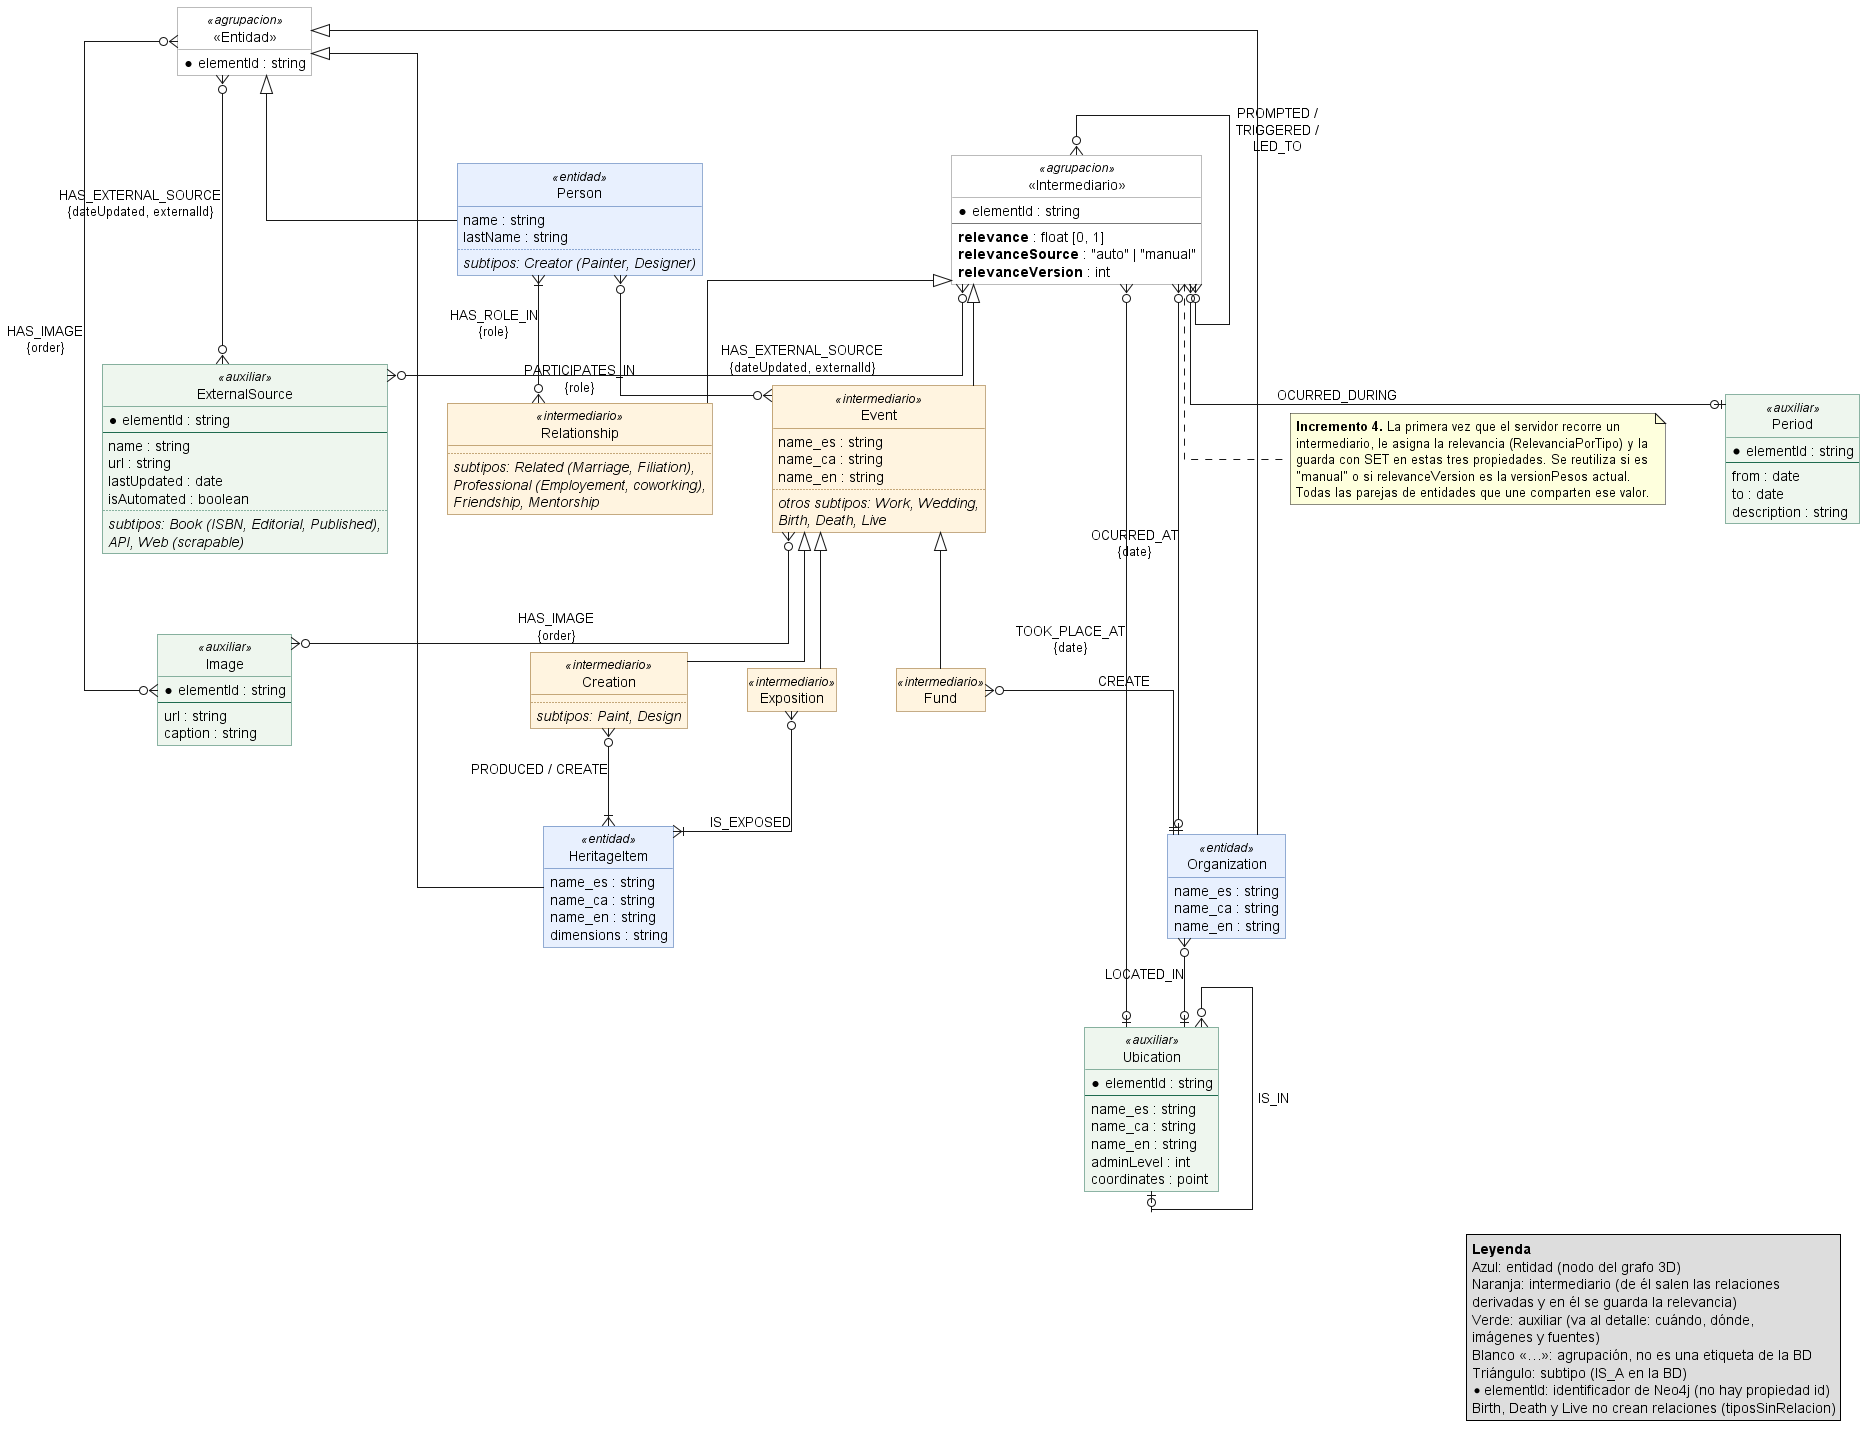

The diagram above was rendered by PlantUML. Its source (embedded in the PNG):
@startuml bd_refracts
' ============================================================================
' Diagrama entidad-relación de la base de datos REFRACTS (Neo4j), tal como la
' usa el Visor de patrimonio 3D en el incremento 4.
'
' Fuente: docs/diseno_bd_refracts.json y ANALISIS_BD_NEO4J.md (§1 y §4).
' Cada entidad del diagrama es una etiqueta de Neo4j; cada relación, un tipo
' de relación de Neo4j (sus propiedades van entre llaves). Los nombres se
' escriben tal cual están en la BD, con sus erratas.
'
' «Entidad» e «Intermediario» no son etiquetas de la BD: agrupan lo común
' para no repetir relaciones. Los subtipos (IS_A) que no tienen relaciones
' propias se listan dentro de su supertipo.
'
' Novedad del incremento 4: los intermediarios guardan la relevancia que
' asigna el servidor (relevance, relevanceSource, relevanceVersion).
' ============================================================================



hide circle
hide empty members
skinparam linetype ortho
skinparam shadowing false
skinparam roundcorner 0
skinparam nodesep 60
skinparam ranksep 80
skinparam class {
  BackgroundColor<<entidad>> #E8F0FE
  BorderColor<<entidad>> #2F5FA7
  BackgroundColor<<intermediario>> #FFF4E0
  BorderColor<<intermediario>> #8A5A12
  BackgroundColor<<auxiliar>> #EEF6EE
  BorderColor<<auxiliar>> #1F6B4F
  BackgroundColor<<agrupacion>> #FFFFFF
  BorderColor<<agrupacion>> #777777
  BorderStyle<<agrupacion>> dashed
}

' ------------------------------------------------------------------ Entidades
entity "«Entidad»" as Entidad <<agrupacion>> {
  * elementId : string
}

entity "Person" as Person <<entidad>> {
  name : string
  lastName : string
  ..
  <i>subtipos: Creator (Painter, Designer)</i>
}

entity "Organization" as Organization <<entidad>> {
  name_es : string
  name_ca : string
  name_en : string
}

entity "HeritageItem" as HeritageItem <<entidad>> {
  name_es : string
  name_ca : string
  name_en : string
  dimensions : string
}

' ------------------------------------------------------------ Intermediarios
entity "«Intermediario»" as Intermediario <<agrupacion>> {
  * elementId : string
  --
  <b>relevance</b> : float [0, 1]
  <b>relevanceSource</b> : "auto" | "manual"
  <b>relevanceVersion</b> : int
}

entity "Relationship" as Relationship <<intermediario>> {
  ..
  <i>subtipos: Related (Marriage, Filiation),</i>
  <i>Professional (Employement, coworking),</i>
  <i>Friendship, Mentorship</i>
}

entity "Event" as Event <<intermediario>> {
  name_es : string
  name_ca : string
  name_en : string
  ..
  <i>otros subtipos: Work, Wedding,</i>
  <i>Birth, Death, Live</i>
}

entity "Creation" as Creation <<intermediario>> {
  ..
  <i>subtipos: Paint, Design</i>
}
entity "Fund" as Fund <<intermediario>>
entity "Exposition" as Exposition <<intermediario>>

' -------------------------------------------------------------- Auxiliares
entity "Period" as Period <<auxiliar>> {
  * elementId : string
  --
  from : date
  to : date
  description : string
}

entity "Ubication" as Ubication <<auxiliar>> {
  * elementId : string
  --
  name_es : string
  name_ca : string
  name_en : string
  adminLevel : int
  coordinates : point
}

entity "Image" as Image <<auxiliar>> {
  * elementId : string
  --
  url : string
  caption : string
}

entity "ExternalSource" as ExternalSource <<auxiliar>> {
  * elementId : string
  --
  name : string
  url : string
  lastUpdated : date
  isAutomated : boolean
  ..
  <i>subtipos: Book (ISBN, Editorial, Published),</i>
  <i>API, Web (scrapable)</i>
}

' ------------------------------------------- Generalizaciones (IS_A)
Entidad <|-- Person
Entidad <|-- Organization
Entidad <|-- HeritageItem

Intermediario <|-- Relationship
Intermediario <|-- Event
Event <|-- Creation
Event <|-- Fund
Event <|-- Exposition

' ------------------------------------------------------------- Relaciones
' Participación de las entidades en los intermediarios
Person }|--o{ Relationship : HAS_ROLE_IN\n{role}
Person }o--o{ Event : PARTICIPATES_IN\n{role}
Creation }o--|{ HeritageItem : PRODUCED / CREATE
Fund }o--|| Organization : CREATE
Exposition }o--|{ HeritageItem : IS_EXPOSED

' Contexto de los intermediarios
Intermediario }o--o| Organization : OCURRED_AT\n{date}
Intermediario }o--o| Ubication : TOOK_PLACE_AT\n{date}
Intermediario }o--o| Period : OCURRED_DURING
Intermediario }o--o{ Intermediario : PROMPTED /\nTRIGGERED /\nLED_TO

' Lugares
Organization }o--o| Ubication : LOCATED_IN
Ubication }o--o| Ubication : IS_IN

' Imágenes y fuentes
Entidad }o--o{ Image : HAS_IMAGE\n{order}
Event }o--o{ Image : HAS_IMAGE\n{order}
Entidad }o--o{ ExternalSource : HAS_EXTERNAL_SOURCE\n{dateUpdated, externalId}
Intermediario }o--o{ ExternalSource : HAS_EXTERNAL_SOURCE\n{dateUpdated, externalId}

note bottom of Intermediario
  <b>Incremento 4.</b> La primera vez que el servidor recorre un
  intermediario, le asigna la relevancia (RelevanciaPorTipo) y la
  guarda con SET en estas tres propiedades. Se reutiliza si es
  "manual" o si relevanceVersion es la versionPesos actual.
  Todas las parejas de entidades que une comparten ese valor.
end note

legend right
  <b>Leyenda</b>
  Azul: entidad (nodo del grafo 3D)
  Naranja: intermediario (de él salen las relaciones
  derivadas y en él se guarda la relevancia)
  Verde: auxiliar (va al detalle: cuándo, dónde,
  imágenes y fuentes)
  Blanco «…»: agrupación, no es una etiqueta de la BD
  Triángulo: subtipo (IS_A en la BD)
  * elementId: identificador de Neo4j (no hay propiedad id)
  Birth, Death y Live no crean relaciones (tiposSinRelacion)
endlegend

@enduml